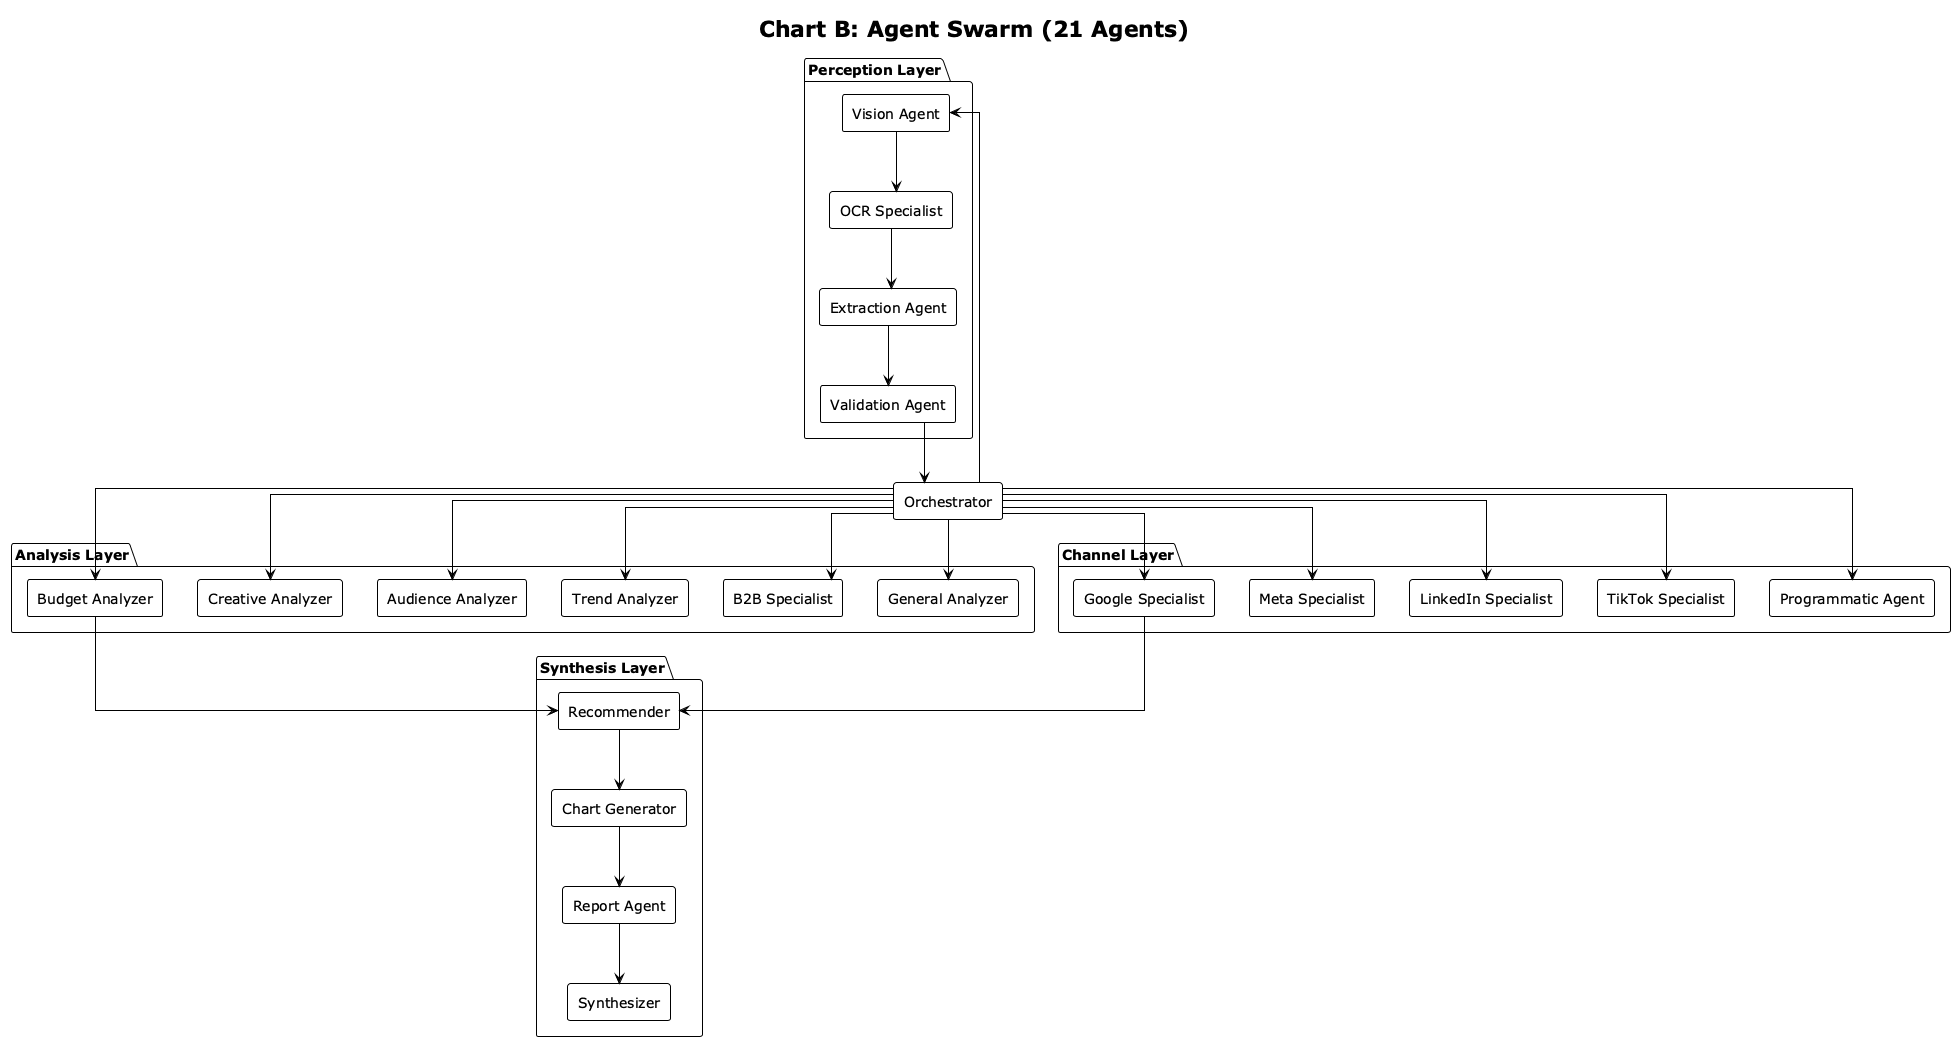

The diagram above was rendered by PlantUML. Its source (embedded in the PNG):
@startuml
!theme plain
skinparam componentStyle rectangle
skinparam linetype ortho

title Chart B: Agent Swarm (21 Agents)

component "Orchestrator" as Orch

package "Perception Layer" {
    [Vision Agent] as Vision
    [OCR Specialist] as OCR
    [Extraction Agent] as Extract
    [Validation Agent] as Valid
}

package "Analysis Layer" {
    [Budget Analyzer] as Budget
    [Creative Analyzer] as Creative
    [Audience Analyzer] as Audience
    [Trend Analyzer] as Trend
    [B2B Specialist] as B2B
    [General Analyzer] as General
}

package "Channel Layer" {
    [Google Specialist] as Google
    [Meta Specialist] as Meta
    [LinkedIn Specialist] as LinkedIn
    [TikTok Specialist] as TikTok
    [Programmatic Agent] as DV360
}

package "Synthesis Layer" {
    [Recommender] as Rec
    [Chart Generator] as Charts
    [Report Agent] as Report
    [Synthesizer] as Synth
}

Orch --> Vision
Vision --> OCR
OCR --> Extract
Extract --> Valid
Valid --> Orch

Orch --> Budget
Orch --> Creative
Orch --> Audience
Orch --> Trend
Orch --> B2B
Orch --> General

Orch --> Google
Orch --> Meta
Orch --> LinkedIn
Orch --> TikTok
Orch --> DV360

Budget --> Rec
Google --> Rec
Rec --> Charts
Charts --> Report
Report --> Synth

@enduml